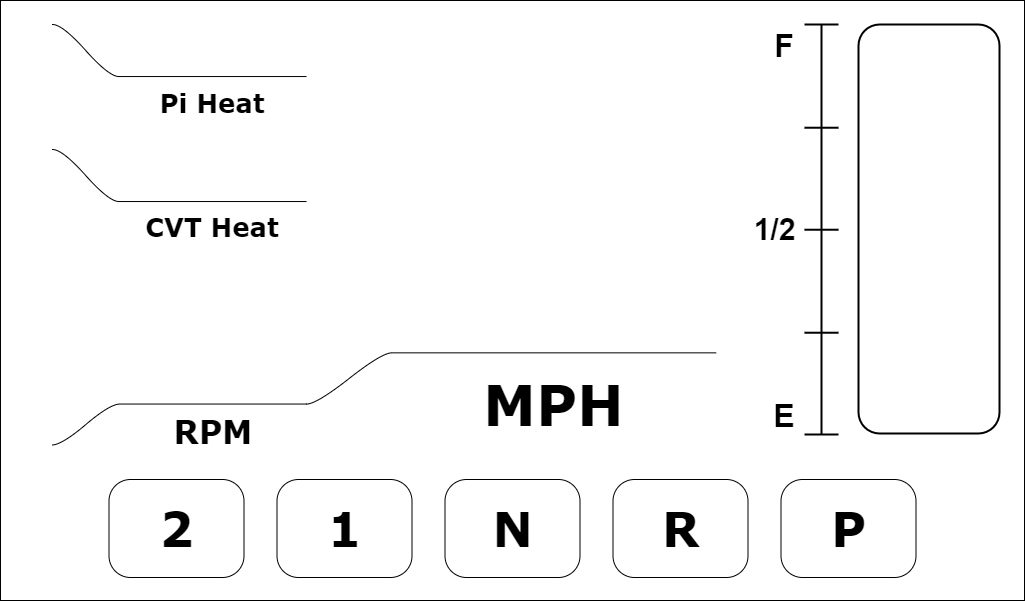

The diagram above was exported from draw.io. Its source (the exported page's mxGraphModel, read from the mxfile embedded in the PNG):
<mxGraphModel dx="1311" dy="576" grid="1" gridSize="10" guides="1" tooltips="1" connect="1" arrows="1" fold="1" page="1" pageScale="1" pageWidth="850" pageHeight="1100" math="0" shadow="0">
  <root>
    <mxCell id="0" />
    <mxCell id="1" parent="0" />
    <mxCell id="SqnZ2iI6PhPeXRGMBcPI-48" value="" style="rounded=0;whiteSpace=wrap;html=1;fillColor=none;arcSize=9;container=0;movable=0;resizable=0;rotatable=0;deletable=0;editable=0;locked=1;connectable=0;" parent="1" vertex="1">
      <mxGeometry width="1024" height="600" as="geometry" />
    </mxCell>
    <mxCell id="SqnZ2iI6PhPeXRGMBcPI-12" value="&lt;font&gt;MPH&lt;/font&gt;" style="text;strokeColor=none;fillColor=none;align=center;verticalAlign=middle;spacingLeft=4;spacingRight=4;overflow=hidden;rotatable=0;points=[[0,0.5],[1,0.5]];portConstraint=eastwest;whiteSpace=wrap;html=1;fontFamily=Verdana;container=0;fontSize=56;fontStyle=1" parent="1" vertex="1">
      <mxGeometry x="391.4" y="352.35" width="324.6" height="102.4" as="geometry" />
    </mxCell>
    <mxCell id="SqnZ2iI6PhPeXRGMBcPI-20" value="&lt;font&gt;F&lt;/font&gt;" style="text;strokeColor=none;fillColor=none;align=center;verticalAlign=middle;spacingLeft=4;spacingRight=4;overflow=hidden;rotatable=0;points=[[0,0.5],[1,0.5]];portConstraint=eastwest;whiteSpace=wrap;html=1;container=0;fontSize=32;fontStyle=1" parent="1" vertex="1">
      <mxGeometry x="764" y="24" width="40" height="40" as="geometry" />
    </mxCell>
    <mxCell id="SqnZ2iI6PhPeXRGMBcPI-45" value="&lt;font&gt;Pi Heat&lt;/font&gt;" style="text;html=1;align=center;verticalAlign=middle;whiteSpace=wrap;rounded=0;fontFamily=Verdana;container=0;fontStyle=1;fontSize=26;" parent="1" vertex="1">
      <mxGeometry x="119.47" y="76.20000000000002" width="185.53" height="51.2" as="geometry" />
    </mxCell>
    <mxCell id="SqnZ2iI6PhPeXRGMBcPI-46" value="&lt;font&gt;CVT Heat&lt;/font&gt;" style="text;html=1;align=center;verticalAlign=middle;whiteSpace=wrap;rounded=0;fontFamily=Verdana;container=0;fontStyle=1;fontSize=26;" parent="1" vertex="1">
      <mxGeometry x="117.76" y="200.68" width="188.24" height="51.2" as="geometry" />
    </mxCell>
    <mxCell id="SqnZ2iI6PhPeXRGMBcPI-47" value="&lt;font&gt;RPM&lt;/font&gt;" style="text;html=1;align=center;verticalAlign=middle;whiteSpace=wrap;rounded=0;fontFamily=Verdana;container=0;fontSize=32;fontStyle=1" parent="1" vertex="1">
      <mxGeometry x="119.47" y="403.55" width="187.53" height="56.45" as="geometry" />
    </mxCell>
    <mxCell id="MnwrtNfpJpwiqD7i9Wut-12" value="" style="edgeStyle=entityRelationEdgeStyle;startArrow=none;endArrow=none;segment=10;curved=1;sourcePerimeterSpacing=0;targetPerimeterSpacing=0;rounded=0;entryX=0;entryY=1;entryDx=0;entryDy=0;" parent="1" target="SqnZ2iI6PhPeXRGMBcPI-17" edge="1">
      <mxGeometry relative="1" as="geometry">
        <mxPoint x="51.2" y="444.508925" as="sourcePoint" />
        <mxPoint x="117.76" y="403.548725" as="targetPoint" />
        <Array as="points">
          <mxPoint x="100.69333333333334" y="403.548725" />
        </Array>
      </mxGeometry>
    </mxCell>
    <mxCell id="SqnZ2iI6PhPeXRGMBcPI-8" value="" style="whiteSpace=wrap;html=1;shape=partialRectangle;top=0;left=0;bottom=1;right=0;points=[[0,1],[1,1]];fillColor=none;align=center;verticalAlign=bottom;routingCenterY=0.5;snapToPoint=1;recursiveResize=0;autosize=1;treeFolding=1;treeMoving=1;newEdgeStyle={&quot;edgeStyle&quot;:&quot;entityRelationEdgeStyle&quot;,&quot;startArrow&quot;:&quot;none&quot;,&quot;endArrow&quot;:&quot;none&quot;,&quot;segment&quot;:10,&quot;curved&quot;:1,&quot;sourcePerimeterSpacing&quot;:0,&quot;targetPerimeterSpacing&quot;:0};container=0;" parent="1" vertex="1">
      <mxGeometry x="391.40000000000003" y="284.081475" width="324.26666666666665" height="68.267" as="geometry" />
    </mxCell>
    <mxCell id="SqnZ2iI6PhPeXRGMBcPI-9" value="" style="edgeStyle=entityRelationEdgeStyle;startArrow=none;endArrow=none;segment=10;curved=1;sourcePerimeterSpacing=0;targetPerimeterSpacing=0;rounded=0;entryX=0;entryY=1;entryDx=0;entryDy=0;exitX=1;exitY=1;exitDx=0;exitDy=0;" parent="1" source="SqnZ2iI6PhPeXRGMBcPI-17" target="SqnZ2iI6PhPeXRGMBcPI-8" edge="1">
      <mxGeometry relative="1" as="geometry">
        <mxPoint x="306.06666666666666" y="403.548725" as="sourcePoint" />
        <Array as="points">
          <mxPoint x="271.93333333333334" y="284.081475" />
          <mxPoint x="357.26666666666665" y="318.214975" />
          <mxPoint x="340.2" y="215.814475" />
        </Array>
        <mxPoint x="392.5185185185185" y="352.66666666666663" as="targetPoint" />
      </mxGeometry>
    </mxCell>
    <mxCell id="SqnZ2iI6PhPeXRGMBcPI-17" value="&amp;nbsp;&amp;nbsp;&amp;nbsp;&amp;nbsp;&amp;nbsp;&amp;nbsp;&amp;nbsp;&amp;nbsp;&amp;nbsp;&amp;nbsp;&amp;nbsp;&amp;nbsp;&amp;nbsp;&amp;nbsp;&amp;nbsp; " style="whiteSpace=wrap;html=1;shape=partialRectangle;top=0;left=0;bottom=1;right=0;points=[[0,1],[1,1]];fillColor=none;align=center;verticalAlign=bottom;routingCenterY=0.5;snapToPoint=1;recursiveResize=0;autosize=1;treeFolding=1;treeMoving=1;newEdgeStyle={&quot;edgeStyle&quot;:&quot;entityRelationEdgeStyle&quot;,&quot;startArrow&quot;:&quot;none&quot;,&quot;endArrow&quot;:&quot;none&quot;,&quot;segment&quot;:10,&quot;curved&quot;:1,&quot;sourcePerimeterSpacing&quot;:0,&quot;targetPerimeterSpacing&quot;:0};container=0;" parent="1" vertex="1">
      <mxGeometry x="119.47" y="352.35" width="186.53" height="51.2" as="geometry" />
    </mxCell>
    <mxCell id="SqnZ2iI6PhPeXRGMBcPI-19" value="" style="shape=crossbar;whiteSpace=wrap;html=1;rounded=1;direction=south;container=0;strokeWidth=2;" parent="1" vertex="1">
      <mxGeometry x="804" y="24" width="34.00000000000001" height="410" as="geometry" />
    </mxCell>
    <mxCell id="SqnZ2iI6PhPeXRGMBcPI-31" value="" style="line;strokeWidth=2;html=1;container=0;" parent="1" vertex="1">
      <mxGeometry x="804" y="221" width="34.00000000000001" height="16.46213991769547" as="geometry" />
    </mxCell>
    <mxCell id="SqnZ2iI6PhPeXRGMBcPI-42" value="" style="line;strokeWidth=2;html=1;container=0;" parent="1" vertex="1">
      <mxGeometry x="804" y="324" width="34.00000000000001" height="16.46213991769547" as="geometry" />
    </mxCell>
    <mxCell id="SqnZ2iI6PhPeXRGMBcPI-43" value="" style="line;strokeWidth=2;html=1;container=0;" parent="1" vertex="1">
      <mxGeometry x="804" y="119" width="34.00000000000001" height="16.46213991769547" as="geometry" />
    </mxCell>
    <mxCell id="WrxoaE8e7ozHTOzIB62X-11" value="&lt;font&gt;E&lt;/font&gt;" style="text;strokeColor=none;fillColor=none;align=center;verticalAlign=middle;spacingLeft=4;spacingRight=4;overflow=hidden;rotatable=0;points=[[0,0.5],[1,0.5]];portConstraint=eastwest;whiteSpace=wrap;html=1;container=0;fontSize=32;fontStyle=1" parent="1" vertex="1">
      <mxGeometry x="764" y="394" width="40" height="40" as="geometry" />
    </mxCell>
    <mxCell id="WrxoaE8e7ozHTOzIB62X-12" value="&lt;font&gt;1/2&lt;/font&gt;" style="text;strokeColor=none;fillColor=none;align=center;verticalAlign=middle;spacingLeft=4;spacingRight=4;overflow=hidden;rotatable=0;points=[[0,0.5],[1,0.5]];portConstraint=eastwest;whiteSpace=wrap;html=1;container=0;fontSize=30;fontStyle=1" parent="1" vertex="1">
      <mxGeometry x="745" y="209" width="59" height="40" as="geometry" />
    </mxCell>
    <mxCell id="Z4jELENQ2ie3WQAm_Cwx-1" value="" style="rounded=1;whiteSpace=wrap;html=1;rotation=0;fillColor=none;strokeWidth=2;container=0;flipH=1;flipV=0;" parent="1" vertex="1">
      <mxGeometry x="858" y="24" width="141" height="409" as="geometry" />
    </mxCell>
    <mxCell id="PZNZZ1XZa122ypBRjG1l-5" value="" style="group;flipV=1;" parent="1" vertex="1" connectable="0">
      <mxGeometry x="52" y="149" width="254" height="92" as="geometry" />
    </mxCell>
    <mxCell id="PZNZZ1XZa122ypBRjG1l-6" value="&amp;nbsp;&amp;nbsp;&amp;nbsp;&amp;nbsp;&amp;nbsp;&amp;nbsp;&amp;nbsp;&amp;nbsp;&amp;nbsp;&amp;nbsp;&amp;nbsp;&amp;nbsp;&amp;nbsp;&amp;nbsp;&amp;nbsp;&amp;nbsp;&amp;nbsp;&amp;nbsp;&amp;nbsp;&amp;nbsp; " style="whiteSpace=wrap;html=1;shape=partialRectangle;top=0;left=0;bottom=1;right=0;points=[[0,1],[1,1]];fillColor=none;align=center;verticalAlign=bottom;routingCenterY=0.5;snapToPoint=1;recursiveResize=0;autosize=1;treeFolding=1;treeMoving=1;newEdgeStyle={&quot;edgeStyle&quot;:&quot;entityRelationEdgeStyle&quot;,&quot;startArrow&quot;:&quot;none&quot;,&quot;endArrow&quot;:&quot;none&quot;,&quot;segment&quot;:10,&quot;curved&quot;:1,&quot;sourcePerimeterSpacing&quot;:0,&quot;targetPerimeterSpacing&quot;:0};container=0;" parent="PZNZZ1XZa122ypBRjG1l-5" vertex="1">
      <mxGeometry x="66.48322147651007" y="0.9285805353597983" width="187.51677852348993" height="51.11111111111111" as="geometry" />
    </mxCell>
    <mxCell id="PZNZZ1XZa122ypBRjG1l-7" value="" style="edgeStyle=entityRelationEdgeStyle;startArrow=none;endArrow=none;segment=10;curved=1;sourcePerimeterSpacing=0;targetPerimeterSpacing=0;rounded=0;entryX=0;entryY=1;entryDx=0;entryDy=0;" parent="PZNZZ1XZa122ypBRjG1l-5" target="PZNZZ1XZa122ypBRjG1l-6" edge="1">
      <mxGeometry relative="1" as="geometry">
        <mxPoint as="sourcePoint" />
        <mxPoint x="68.18791946308724" y="34.074074074074076" as="targetPoint" />
      </mxGeometry>
    </mxCell>
    <mxCell id="Kz-qmnmQMbOuPsoW9Jpa-1" value="" style="group" parent="1" vertex="1" connectable="0">
      <mxGeometry x="52" y="24" width="254" height="52.0396916464709" as="geometry" />
    </mxCell>
    <mxCell id="MnwrtNfpJpwiqD7i9Wut-8" value="&amp;nbsp;&amp;nbsp;&amp;nbsp;&amp;nbsp;&amp;nbsp;&amp;nbsp;&amp;nbsp;&amp;nbsp;&amp;nbsp;&amp;nbsp;&amp;nbsp;&amp;nbsp;&amp;nbsp;&amp;nbsp;&amp;nbsp;&amp;nbsp;&amp;nbsp;&amp;nbsp;&amp;nbsp;&amp;nbsp; " style="whiteSpace=wrap;html=1;shape=partialRectangle;top=0;left=0;bottom=1;right=0;points=[[0,1],[1,1]];fillColor=none;align=center;verticalAlign=bottom;routingCenterY=0.5;snapToPoint=1;recursiveResize=0;autosize=1;treeFolding=1;treeMoving=1;newEdgeStyle={&quot;edgeStyle&quot;:&quot;entityRelationEdgeStyle&quot;,&quot;startArrow&quot;:&quot;none&quot;,&quot;endArrow&quot;:&quot;none&quot;,&quot;segment&quot;:10,&quot;curved&quot;:1,&quot;sourcePerimeterSpacing&quot;:0,&quot;targetPerimeterSpacing&quot;:0};container=0;" parent="Kz-qmnmQMbOuPsoW9Jpa-1" vertex="1">
      <mxGeometry x="66.48322147651005" y="0.9285805353597982" width="187.51677852348993" height="51.1111111111111" as="geometry" />
    </mxCell>
    <mxCell id="MnwrtNfpJpwiqD7i9Wut-9" value="" style="edgeStyle=entityRelationEdgeStyle;startArrow=none;endArrow=none;segment=10;curved=1;sourcePerimeterSpacing=0;targetPerimeterSpacing=0;rounded=0;entryX=0;entryY=1;entryDx=0;entryDy=0;" parent="Kz-qmnmQMbOuPsoW9Jpa-1" target="MnwrtNfpJpwiqD7i9Wut-8" edge="1">
      <mxGeometry relative="1" as="geometry">
        <mxPoint as="sourcePoint" />
        <mxPoint x="68.18791946308724" y="34.07407407407407" as="targetPoint" />
      </mxGeometry>
    </mxCell>
    <mxCell id="MnwrtNfpJpwiqD7i9Wut-17" value="P" style="rounded=1;whiteSpace=wrap;html=1;glass=0;arcSize=22;fontSize=48;fontFamily=Verdana;fontStyle=1;fillColor=none;container=0;" parent="1" vertex="1">
      <mxGeometry x="780.5" y="479" width="135" height="98" as="geometry" />
    </mxCell>
    <mxCell id="MnwrtNfpJpwiqD7i9Wut-18" value="R" style="rounded=1;whiteSpace=wrap;html=1;glass=0;arcSize=22;fontSize=48;fontFamily=Verdana;fontStyle=1;fillColor=none;container=0;" parent="1" vertex="1">
      <mxGeometry x="612.5" y="479" width="135" height="98" as="geometry" />
    </mxCell>
    <mxCell id="MnwrtNfpJpwiqD7i9Wut-19" value="N" style="rounded=1;whiteSpace=wrap;html=1;glass=0;arcSize=22;fontSize=48;fontFamily=Verdana;fontStyle=1;fillColor=none;container=0;" parent="1" vertex="1">
      <mxGeometry x="444.5" y="479" width="135" height="98" as="geometry" />
    </mxCell>
    <mxCell id="MnwrtNfpJpwiqD7i9Wut-21" value="1" style="rounded=1;whiteSpace=wrap;html=1;glass=0;arcSize=22;fontSize=48;fontFamily=Verdana;fontStyle=1;fillColor=none;container=0;" parent="1" vertex="1">
      <mxGeometry x="276.5" y="479" width="135" height="98" as="geometry" />
    </mxCell>
    <mxCell id="MnwrtNfpJpwiqD7i9Wut-22" value="2" style="rounded=1;whiteSpace=wrap;html=1;glass=0;arcSize=22;fontSize=48;fontFamily=Verdana;fontStyle=1;fillColor=none;container=0;" parent="1" vertex="1">
      <mxGeometry x="108.5" y="479" width="135" height="98" as="geometry" />
    </mxCell>
  </root>
</mxGraphModel>